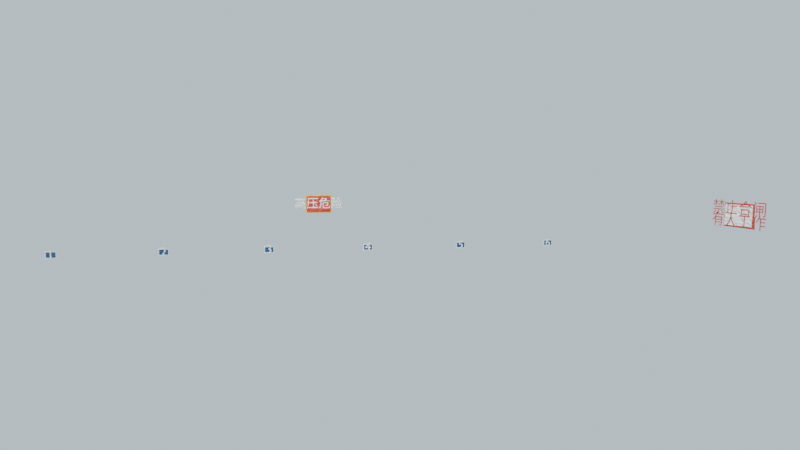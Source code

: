 # Source: di-signs.blend  (saved by Blender 4.2.66; exported with 4.5.12 LTS)
import bpy
from mathutils import Matrix  # noqa: F401  (used for matrix-valued properties, if any)

bpy.ops.wm.read_factory_settings(use_empty=True)
scene = bpy.context.scene
scene.name = 'Scene'

# ---- materials (node trees are filled in below, after node groups)
mat_sign_yellow = bpy.data.materials.new('Sign_Yellow')
mat_sign_red = bpy.data.materials.new('Sign_Red')
mat_sign_white = bpy.data.materials.new('Sign_White')
mat_sign_blue = bpy.data.materials.new('Sign_Blue')

# ---- material node trees
mat_sign_yellow.use_nodes = True; mat_sign_yellow.node_tree.nodes.clear()
_N = mat_sign_yellow.node_tree.nodes; _L = mat_sign_yellow.node_tree.links
n0 = _N.new('ShaderNodeBsdfPrincipled'); n0.name = 'Principled BSDF'; n0.location = (10, 300)
n0.inputs[0].default_value = (0.807, 0.4564, 0.0, 1.0)
n1 = _N.new('ShaderNodeOutputMaterial'); n1.name = 'Material Output'; n1.location = (300, 300)
n2 = _N.new('ShaderNodeTexCoord'); n2.name = 'Texture Coordinate'; n2.location = (0, 0)
n3 = _N.new('ShaderNodeMapping'); n3.name = 'Mapping'; n3.location = (0, 0)
n3.inputs[1].default_value = (7.1, 4.3, 0.0)
n4 = _N.new('ShaderNodeTexNoise'); n4.name = 'Noise Texture'; n4.location = (0, 0)
n4.inputs[2].default_value = 3.0
n4.inputs[3].default_value = 2.5
n4.inputs[4].default_value = 0.7
n4.inputs[8].default_value = 0.3
n5 = _N.new('ShaderNodeMapRange'); n5.name = 'Map Range'; n5.location = (0, 0)
n5.inputs[3].default_value = 0.2
n5.inputs[4].default_value = 0.8
n6 = _N.new('ShaderNodeBump'); n6.name = 'Bump'; n6.location = (0, 0)
n6.inputs[1].default_value = 0.1
n6.inputs[2].default_value = 1.0
_L.new(n0.outputs[0], n1.inputs[0])
_L.new(n2.outputs[0], n3.inputs[0])
_L.new(n3.outputs[0], n4.inputs[0])
_L.new(n4.outputs[0], n5.inputs[0])
_L.new(n5.outputs[0], n0.inputs[2])
_L.new(n4.outputs[0], n6.inputs[3])
_L.new(n6.outputs[0], n0.inputs[5])
n1.is_active_output = True
mat_sign_red.use_nodes = True; mat_sign_red.node_tree.nodes.clear()
_N = mat_sign_red.node_tree.nodes; _L = mat_sign_red.node_tree.links
n0 = _N.new('ShaderNodeBsdfPrincipled'); n0.name = 'Principled BSDF'; n0.location = (10, 300)
n0.inputs[0].default_value = (0.5271, 0.04092, 0.02416, 1.0)
n1 = _N.new('ShaderNodeOutputMaterial'); n1.name = 'Material Output'; n1.location = (300, 300)
n2 = _N.new('ShaderNodeTexCoord'); n2.name = 'Texture Coordinate'; n2.location = (0, 0)
n3 = _N.new('ShaderNodeMapping'); n3.name = 'Mapping'; n3.location = (0, 0)
n4 = _N.new('ShaderNodeTexNoise'); n4.name = 'Noise Texture'; n4.location = (0, 0)
n4.inputs[2].default_value = 2.5
n4.inputs[3].default_value = 2.5
n4.inputs[4].default_value = 0.7
n4.inputs[8].default_value = 0.3
n5 = _N.new('ShaderNodeMapRange'); n5.name = 'Map Range'; n5.location = (0, 0)
n5.inputs[3].default_value = 0.15
n5.inputs[4].default_value = 0.75
n6 = _N.new('ShaderNodeBump'); n6.name = 'Bump'; n6.location = (0, 0)
n6.inputs[1].default_value = 0.1
n6.inputs[2].default_value = 1.0
_L.new(n0.outputs[0], n1.inputs[0])
_L.new(n2.outputs[0], n3.inputs[0])
_L.new(n3.outputs[0], n4.inputs[0])
_L.new(n4.outputs[0], n5.inputs[0])
_L.new(n5.outputs[0], n0.inputs[2])
_L.new(n4.outputs[0], n6.inputs[3])
_L.new(n6.outputs[0], n0.inputs[5])
n1.is_active_output = True
mat_sign_white.use_nodes = True; mat_sign_white.node_tree.nodes.clear()
_N = mat_sign_white.node_tree.nodes; _L = mat_sign_white.node_tree.links
n0 = _N.new('ShaderNodeBsdfPrincipled'); n0.name = 'Principled BSDF'; n0.location = (10, 300)
n0.inputs[0].default_value = (0.9131, 0.9131, 0.8714, 1.0)
n1 = _N.new('ShaderNodeOutputMaterial'); n1.name = 'Material Output'; n1.location = (300, 300)
n2 = _N.new('ShaderNodeTexCoord'); n2.name = 'Texture Coordinate'; n2.location = (0, 0)
n3 = _N.new('ShaderNodeMapping'); n3.name = 'Mapping'; n3.location = (0, 0)
n3.inputs[1].default_value = (3.7, 1.2, 0.0)
n4 = _N.new('ShaderNodeTexNoise'); n4.name = 'Noise Texture'; n4.location = (0, 0)
n4.inputs[2].default_value = 3.5
n4.inputs[3].default_value = 2.5
n4.inputs[4].default_value = 0.7
n4.inputs[8].default_value = 0.3
n5 = _N.new('ShaderNodeMapRange'); n5.name = 'Map Range'; n5.location = (0, 0)
n5.inputs[3].default_value = 0.05
n5.inputs[4].default_value = 0.65
n6 = _N.new('ShaderNodeBump'); n6.name = 'Bump'; n6.location = (0, 0)
n6.inputs[1].default_value = 0.1
n6.inputs[2].default_value = 1.0
_L.new(n0.outputs[0], n1.inputs[0])
_L.new(n2.outputs[0], n3.inputs[0])
_L.new(n3.outputs[0], n4.inputs[0])
_L.new(n4.outputs[0], n5.inputs[0])
_L.new(n5.outputs[0], n0.inputs[2])
_L.new(n4.outputs[0], n6.inputs[3])
_L.new(n6.outputs[0], n0.inputs[5])
n1.is_active_output = True
mat_sign_blue.use_nodes = True; mat_sign_blue.node_tree.nodes.clear()
_N = mat_sign_blue.node_tree.nodes; _L = mat_sign_blue.node_tree.links
n0 = _N.new('ShaderNodeBsdfPrincipled'); n0.name = 'Principled BSDF'; n0.location = (10, 300)
n0.inputs[0].default_value = (0.0137, 0.07619, 0.1912, 1.0)
n1 = _N.new('ShaderNodeOutputMaterial'); n1.name = 'Material Output'; n1.location = (300, 300)
n2 = _N.new('ShaderNodeTexCoord'); n2.name = 'Texture Coordinate'; n2.location = (0, 0)
n3 = _N.new('ShaderNodeMapping'); n3.name = 'Mapping'; n3.location = (0, 0)
n3.inputs[1].default_value = (2.3, 8.9, 0.0)
n4 = _N.new('ShaderNodeTexNoise'); n4.name = 'Noise Texture'; n4.location = (0, 0)
n4.inputs[2].default_value = 3.5
n4.inputs[3].default_value = 2.5
n4.inputs[4].default_value = 0.7
n4.inputs[8].default_value = 0.3
n5 = _N.new('ShaderNodeMapRange'); n5.name = 'Map Range'; n5.location = (0, 0)
n5.inputs[3].default_value = 0.25
n5.inputs[4].default_value = 0.85
n6 = _N.new('ShaderNodeBump'); n6.name = 'Bump'; n6.location = (0, 0)
n6.inputs[1].default_value = 0.1
n6.inputs[2].default_value = 1.0
_L.new(n0.outputs[0], n1.inputs[0])
_L.new(n2.outputs[0], n3.inputs[0])
_L.new(n3.outputs[0], n4.inputs[0])
_L.new(n4.outputs[0], n5.inputs[0])
_L.new(n5.outputs[0], n0.inputs[2])
_L.new(n4.outputs[0], n6.inputs[3])
_L.new(n6.outputs[0], n0.inputs[5])
n1.is_active_output = True

# ---- world
world_world = bpy.data.worlds.new('World'); scene.world = world_world
world_world.use_nodes = True; world_world.node_tree.nodes.clear()
_N = world_world.node_tree.nodes; _L = world_world.node_tree.links
n0 = _N.new('ShaderNodeBackground'); n0.name = 'Background'; n0.location = (10, 300)
n0.inputs[0].default_value = (0.65, 0.78, 0.88, 1.0)
n1 = _N.new('ShaderNodeOutputWorld'); n1.name = 'World Output'; n1.location = (300, 300)
_L.new(n0.outputs[0], n1.inputs[0])
n1.is_active_output = True

# ---- cameras
cam_camera = bpy.data.cameras.new('Camera')
cam_camera.lens = 22.0

# ---- lights
light_sun = bpy.data.lights.new('Sun', 'SUN')
light_sun.energy = 3.5
light_preview_point = bpy.data.lights.new('Preview_Point', 'POINT')
light_preview_point.energy = 300.0
light_preview_point.shadow_soft_size = 0.5

# ---- meshes
me_cube = bpy.data.meshes.new('Cube')
me_cube.from_pydata([(-0.33, -0.0075, -0.23), (-0.33, -0.0075, 0.23), (-0.33, 0.0075, -0.23), (-0.33, 0.0075, 0.23), (0.33, -0.0075, -0.23), (0.33, -0.0075, 0.23), (0.33, 0.0075, -0.23), (0.33, 0.0075, 0.23)], [], [(0, 1, 3, 2), (2, 3, 7, 6), (6, 7, 5, 4), (4, 5, 1, 0), (2, 6, 4, 0), (7, 3, 1, 5)])
_uv = me_cube.uv_layers.new(name='UVMap')
_uv.uv.foreach_set('vector', [0.375, 0.0, 0.625, 0.0, 0.625, 0.25, 0.375, 0.25, 0.375, 0.25, 0.625, 0.25, 0.625, 0.5, 0.375, 0.5, 0.375, 0.5, 0.625, 0.5, 0.625, 0.75, 0.375, 0.75, 0.375, 0.75, 0.625, 0.75, 0.625, 1.0, 0.375, 1.0, 0.125, 0.5, 0.375, 0.5, 0.375, 0.75, 0.125, 0.75, 0.625, 0.5, 0.875, 0.5, 0.875, 0.75, 0.625, 0.75])
me_cube.materials.append(mat_sign_yellow)
me_cube.update()
me_cube_001 = bpy.data.meshes.new('Cube.001')
me_cube_001.from_pydata([(-0.3, -0.01, -0.2), (-0.3, -0.01, 0.2), (-0.3, 0.01, -0.2), (-0.3, 0.01, 0.2), (0.3, -0.01, -0.2), (0.3, -0.01, 0.2), (0.3, 0.01, -0.2), (0.3, 0.01, 0.2)], [], [(0, 1, 3, 2), (2, 3, 7, 6), (6, 7, 5, 4), (4, 5, 1, 0), (2, 6, 4, 0), (7, 3, 1, 5)])
_uv = me_cube_001.uv_layers.new(name='UVMap')
_uv.uv.foreach_set('vector', [0.375, 0.0, 0.625, 0.0, 0.625, 0.25, 0.375, 0.25, 0.375, 0.25, 0.625, 0.25, 0.625, 0.5, 0.375, 0.5, 0.375, 0.5, 0.625, 0.5, 0.625, 0.75, 0.375, 0.75, 0.375, 0.75, 0.625, 0.75, 0.625, 1.0, 0.375, 1.0, 0.125, 0.5, 0.375, 0.5, 0.375, 0.75, 0.125, 0.75, 0.625, 0.5, 0.875, 0.5, 0.875, 0.75, 0.625, 0.75])
me_cube_001.materials.append(mat_sign_red)
me_cube_001.update()
me_cube_002 = bpy.data.meshes.new('Cube.002')
me_cube_002.from_pydata([(-0.0075, -0.33, -0.23), (-0.0075, -0.33, 0.23), (-0.0075, 0.33, -0.23), (-0.0075, 0.33, 0.23), (0.0075, -0.33, -0.23), (0.0075, -0.33, 0.23), (0.0075, 0.33, -0.23), (0.0075, 0.33, 0.23)], [], [(0, 1, 3, 2), (2, 3, 7, 6), (6, 7, 5, 4), (4, 5, 1, 0), (2, 6, 4, 0), (7, 3, 1, 5)])
_uv = me_cube_002.uv_layers.new(name='UVMap')
_uv.uv.foreach_set('vector', [0.375, 0.0, 0.625, 0.0, 0.625, 0.25, 0.375, 0.25, 0.375, 0.25, 0.625, 0.25, 0.625, 0.5, 0.375, 0.5, 0.375, 0.5, 0.625, 0.5, 0.625, 0.75, 0.375, 0.75, 0.375, 0.75, 0.625, 0.75, 0.625, 1.0, 0.375, 1.0, 0.125, 0.5, 0.375, 0.5, 0.375, 0.75, 0.125, 0.75, 0.625, 0.5, 0.875, 0.5, 0.875, 0.75, 0.625, 0.75])
me_cube_002.materials.append(mat_sign_red)
me_cube_002.update()
me_cube_003 = bpy.data.meshes.new('Cube.003')
me_cube_003.from_pydata([(-0.01, -0.3, -0.2), (-0.01, -0.3, 0.2), (-0.01, 0.3, -0.2), (-0.01, 0.3, 0.2), (0.01, -0.3, -0.2), (0.01, -0.3, 0.2), (0.01, 0.3, -0.2), (0.01, 0.3, 0.2)], [], [(0, 1, 3, 2), (2, 3, 7, 6), (6, 7, 5, 4), (4, 5, 1, 0), (2, 6, 4, 0), (7, 3, 1, 5)])
_uv = me_cube_003.uv_layers.new(name='UVMap')
_uv.uv.foreach_set('vector', [0.375, 0.0, 0.625, 0.0, 0.625, 0.25, 0.375, 0.25, 0.375, 0.25, 0.625, 0.25, 0.625, 0.5, 0.375, 0.5, 0.375, 0.5, 0.625, 0.5, 0.625, 0.75, 0.375, 0.75, 0.375, 0.75, 0.625, 0.75, 0.625, 1.0, 0.375, 1.0, 0.125, 0.5, 0.375, 0.5, 0.375, 0.75, 0.125, 0.75, 0.625, 0.5, 0.875, 0.5, 0.875, 0.75, 0.625, 0.75])
me_cube_003.materials.append(mat_sign_white)
me_cube_003.update()
me_cube_004 = bpy.data.meshes.new('Cube.004')
me_cube_004.from_pydata([(-0.12, -0.006, -0.08), (-0.12, -0.006, 0.08), (-0.12, 0.006, -0.08), (-0.12, 0.006, 0.08), (0.12, -0.006, -0.08), (0.12, -0.006, 0.08), (0.12, 0.006, -0.08), (0.12, 0.006, 0.08)], [], [(0, 1, 3, 2), (2, 3, 7, 6), (6, 7, 5, 4), (4, 5, 1, 0), (2, 6, 4, 0), (7, 3, 1, 5)])
_uv = me_cube_004.uv_layers.new(name='UVMap')
_uv.uv.foreach_set('vector', [0.375, 0.0, 0.625, 0.0, 0.625, 0.25, 0.375, 0.25, 0.375, 0.25, 0.625, 0.25, 0.625, 0.5, 0.375, 0.5, 0.375, 0.5, 0.625, 0.5, 0.625, 0.75, 0.375, 0.75, 0.375, 0.75, 0.625, 0.75, 0.625, 1.0, 0.375, 1.0, 0.125, 0.5, 0.375, 0.5, 0.375, 0.75, 0.125, 0.75, 0.625, 0.5, 0.875, 0.5, 0.875, 0.75, 0.625, 0.75])
me_cube_004.materials.append(mat_sign_white)
me_cube_004.update()
me_cube_005 = bpy.data.meshes.new('Cube.005')
me_cube_005.from_pydata([(-0.1, -0.0075, -0.06), (-0.1, -0.0075, 0.06), (-0.1, 0.0075, -0.06), (-0.1, 0.0075, 0.06), (0.1, -0.0075, -0.06), (0.1, -0.0075, 0.06), (0.1, 0.0075, -0.06), (0.1, 0.0075, 0.06)], [], [(0, 1, 3, 2), (2, 3, 7, 6), (6, 7, 5, 4), (4, 5, 1, 0), (2, 6, 4, 0), (7, 3, 1, 5)])
_uv = me_cube_005.uv_layers.new(name='UVMap')
_uv.uv.foreach_set('vector', [0.375, 0.0, 0.625, 0.0, 0.625, 0.25, 0.375, 0.25, 0.375, 0.25, 0.625, 0.25, 0.625, 0.5, 0.375, 0.5, 0.375, 0.5, 0.625, 0.5, 0.625, 0.75, 0.375, 0.75, 0.375, 0.75, 0.625, 0.75, 0.625, 1.0, 0.375, 1.0, 0.125, 0.5, 0.375, 0.5, 0.375, 0.75, 0.125, 0.75, 0.625, 0.5, 0.875, 0.5, 0.875, 0.75, 0.625, 0.75])
me_cube_005.materials.append(mat_sign_blue)
me_cube_005.update()
me_cube_006 = bpy.data.meshes.new('Cube.006')
me_cube_006.from_pydata([(-0.12, -0.006, -0.08), (-0.12, -0.006, 0.08), (-0.12, 0.006, -0.08), (-0.12, 0.006, 0.08), (0.12, -0.006, -0.08), (0.12, -0.006, 0.08), (0.12, 0.006, -0.08), (0.12, 0.006, 0.08)], [], [(0, 1, 3, 2), (2, 3, 7, 6), (6, 7, 5, 4), (4, 5, 1, 0), (2, 6, 4, 0), (7, 3, 1, 5)])
_uv = me_cube_006.uv_layers.new(name='UVMap')
_uv.uv.foreach_set('vector', [0.375, 0.0, 0.625, 0.0, 0.625, 0.25, 0.375, 0.25, 0.375, 0.25, 0.625, 0.25, 0.625, 0.5, 0.375, 0.5, 0.375, 0.5, 0.625, 0.5, 0.625, 0.75, 0.375, 0.75, 0.375, 0.75, 0.625, 0.75, 0.625, 1.0, 0.375, 1.0, 0.125, 0.5, 0.375, 0.5, 0.375, 0.75, 0.125, 0.75, 0.625, 0.5, 0.875, 0.5, 0.875, 0.75, 0.625, 0.75])
me_cube_006.materials.append(mat_sign_white)
me_cube_006.update()
me_cube_007 = bpy.data.meshes.new('Cube.007')
me_cube_007.from_pydata([(-0.1, -0.0075, -0.06), (-0.1, -0.0075, 0.06), (-0.1, 0.0075, -0.06), (-0.1, 0.0075, 0.06), (0.1, -0.0075, -0.06), (0.1, -0.0075, 0.06), (0.1, 0.0075, -0.06), (0.1, 0.0075, 0.06)], [], [(0, 1, 3, 2), (2, 3, 7, 6), (6, 7, 5, 4), (4, 5, 1, 0), (2, 6, 4, 0), (7, 3, 1, 5)])
_uv = me_cube_007.uv_layers.new(name='UVMap')
_uv.uv.foreach_set('vector', [0.375, 0.0, 0.625, 0.0, 0.625, 0.25, 0.375, 0.25, 0.375, 0.25, 0.625, 0.25, 0.625, 0.5, 0.375, 0.5, 0.375, 0.5, 0.625, 0.5, 0.625, 0.75, 0.375, 0.75, 0.375, 0.75, 0.625, 0.75, 0.625, 1.0, 0.375, 1.0, 0.125, 0.5, 0.375, 0.5, 0.375, 0.75, 0.125, 0.75, 0.625, 0.5, 0.875, 0.5, 0.875, 0.75, 0.625, 0.75])
me_cube_007.materials.append(mat_sign_blue)
me_cube_007.update()
me_cube_008 = bpy.data.meshes.new('Cube.008')
me_cube_008.from_pydata([(-0.12, -0.006, -0.08), (-0.12, -0.006, 0.08), (-0.12, 0.006, -0.08), (-0.12, 0.006, 0.08), (0.12, -0.006, -0.08), (0.12, -0.006, 0.08), (0.12, 0.006, -0.08), (0.12, 0.006, 0.08)], [], [(0, 1, 3, 2), (2, 3, 7, 6), (6, 7, 5, 4), (4, 5, 1, 0), (2, 6, 4, 0), (7, 3, 1, 5)])
_uv = me_cube_008.uv_layers.new(name='UVMap')
_uv.uv.foreach_set('vector', [0.375, 0.0, 0.625, 0.0, 0.625, 0.25, 0.375, 0.25, 0.375, 0.25, 0.625, 0.25, 0.625, 0.5, 0.375, 0.5, 0.375, 0.5, 0.625, 0.5, 0.625, 0.75, 0.375, 0.75, 0.375, 0.75, 0.625, 0.75, 0.625, 1.0, 0.375, 1.0, 0.125, 0.5, 0.375, 0.5, 0.375, 0.75, 0.125, 0.75, 0.625, 0.5, 0.875, 0.5, 0.875, 0.75, 0.625, 0.75])
me_cube_008.materials.append(mat_sign_white)
me_cube_008.update()
me_cube_009 = bpy.data.meshes.new('Cube.009')
me_cube_009.from_pydata([(-0.1, -0.0075, -0.06), (-0.1, -0.0075, 0.06), (-0.1, 0.0075, -0.06), (-0.1, 0.0075, 0.06), (0.1, -0.0075, -0.06), (0.1, -0.0075, 0.06), (0.1, 0.0075, -0.06), (0.1, 0.0075, 0.06)], [], [(0, 1, 3, 2), (2, 3, 7, 6), (6, 7, 5, 4), (4, 5, 1, 0), (2, 6, 4, 0), (7, 3, 1, 5)])
_uv = me_cube_009.uv_layers.new(name='UVMap')
_uv.uv.foreach_set('vector', [0.375, 0.0, 0.625, 0.0, 0.625, 0.25, 0.375, 0.25, 0.375, 0.25, 0.625, 0.25, 0.625, 0.5, 0.375, 0.5, 0.375, 0.5, 0.625, 0.5, 0.625, 0.75, 0.375, 0.75, 0.375, 0.75, 0.625, 0.75, 0.625, 1.0, 0.375, 1.0, 0.125, 0.5, 0.375, 0.5, 0.375, 0.75, 0.125, 0.75, 0.625, 0.5, 0.875, 0.5, 0.875, 0.75, 0.625, 0.75])
me_cube_009.materials.append(mat_sign_blue)
me_cube_009.update()
me_cube_010 = bpy.data.meshes.new('Cube.010')
me_cube_010.from_pydata([(-0.12, -0.006, -0.08), (-0.12, -0.006, 0.08), (-0.12, 0.006, -0.08), (-0.12, 0.006, 0.08), (0.12, -0.006, -0.08), (0.12, -0.006, 0.08), (0.12, 0.006, -0.08), (0.12, 0.006, 0.08)], [], [(0, 1, 3, 2), (2, 3, 7, 6), (6, 7, 5, 4), (4, 5, 1, 0), (2, 6, 4, 0), (7, 3, 1, 5)])
_uv = me_cube_010.uv_layers.new(name='UVMap')
_uv.uv.foreach_set('vector', [0.375, 0.0, 0.625, 0.0, 0.625, 0.25, 0.375, 0.25, 0.375, 0.25, 0.625, 0.25, 0.625, 0.5, 0.375, 0.5, 0.375, 0.5, 0.625, 0.5, 0.625, 0.75, 0.375, 0.75, 0.375, 0.75, 0.625, 0.75, 0.625, 1.0, 0.375, 1.0, 0.125, 0.5, 0.375, 0.5, 0.375, 0.75, 0.125, 0.75, 0.625, 0.5, 0.875, 0.5, 0.875, 0.75, 0.625, 0.75])
me_cube_010.materials.append(mat_sign_white)
me_cube_010.update()
me_cube_011 = bpy.data.meshes.new('Cube.011')
me_cube_011.from_pydata([(-0.1, -0.0075, -0.06), (-0.1, -0.0075, 0.06), (-0.1, 0.0075, -0.06), (-0.1, 0.0075, 0.06), (0.1, -0.0075, -0.06), (0.1, -0.0075, 0.06), (0.1, 0.0075, -0.06), (0.1, 0.0075, 0.06)], [], [(0, 1, 3, 2), (2, 3, 7, 6), (6, 7, 5, 4), (4, 5, 1, 0), (2, 6, 4, 0), (7, 3, 1, 5)])
_uv = me_cube_011.uv_layers.new(name='UVMap')
_uv.uv.foreach_set('vector', [0.375, 0.0, 0.625, 0.0, 0.625, 0.25, 0.375, 0.25, 0.375, 0.25, 0.625, 0.25, 0.625, 0.5, 0.375, 0.5, 0.375, 0.5, 0.625, 0.5, 0.625, 0.75, 0.375, 0.75, 0.375, 0.75, 0.625, 0.75, 0.625, 1.0, 0.375, 1.0, 0.125, 0.5, 0.375, 0.5, 0.375, 0.75, 0.125, 0.75, 0.625, 0.5, 0.875, 0.5, 0.875, 0.75, 0.625, 0.75])
me_cube_011.materials.append(mat_sign_blue)
me_cube_011.update()
me_cube_012 = bpy.data.meshes.new('Cube.012')
me_cube_012.from_pydata([(-0.12, -0.006, -0.08), (-0.12, -0.006, 0.08), (-0.12, 0.006, -0.08), (-0.12, 0.006, 0.08), (0.12, -0.006, -0.08), (0.12, -0.006, 0.08), (0.12, 0.006, -0.08), (0.12, 0.006, 0.08)], [], [(0, 1, 3, 2), (2, 3, 7, 6), (6, 7, 5, 4), (4, 5, 1, 0), (2, 6, 4, 0), (7, 3, 1, 5)])
_uv = me_cube_012.uv_layers.new(name='UVMap')
_uv.uv.foreach_set('vector', [0.375, 0.0, 0.625, 0.0, 0.625, 0.25, 0.375, 0.25, 0.375, 0.25, 0.625, 0.25, 0.625, 0.5, 0.375, 0.5, 0.375, 0.5, 0.625, 0.5, 0.625, 0.75, 0.375, 0.75, 0.375, 0.75, 0.625, 0.75, 0.625, 1.0, 0.375, 1.0, 0.125, 0.5, 0.375, 0.5, 0.375, 0.75, 0.125, 0.75, 0.625, 0.5, 0.875, 0.5, 0.875, 0.75, 0.625, 0.75])
me_cube_012.materials.append(mat_sign_white)
me_cube_012.update()
me_cube_013 = bpy.data.meshes.new('Cube.013')
me_cube_013.from_pydata([(-0.1, -0.0075, -0.06), (-0.1, -0.0075, 0.06), (-0.1, 0.0075, -0.06), (-0.1, 0.0075, 0.06), (0.1, -0.0075, -0.06), (0.1, -0.0075, 0.06), (0.1, 0.0075, -0.06), (0.1, 0.0075, 0.06)], [], [(0, 1, 3, 2), (2, 3, 7, 6), (6, 7, 5, 4), (4, 5, 1, 0), (2, 6, 4, 0), (7, 3, 1, 5)])
_uv = me_cube_013.uv_layers.new(name='UVMap')
_uv.uv.foreach_set('vector', [0.375, 0.0, 0.625, 0.0, 0.625, 0.25, 0.375, 0.25, 0.375, 0.25, 0.625, 0.25, 0.625, 0.5, 0.375, 0.5, 0.375, 0.5, 0.625, 0.5, 0.625, 0.75, 0.375, 0.75, 0.375, 0.75, 0.625, 0.75, 0.625, 1.0, 0.375, 1.0, 0.125, 0.5, 0.375, 0.5, 0.375, 0.75, 0.125, 0.75, 0.625, 0.5, 0.875, 0.5, 0.875, 0.75, 0.625, 0.75])
me_cube_013.materials.append(mat_sign_blue)
me_cube_013.update()
me_cube_014 = bpy.data.meshes.new('Cube.014')
me_cube_014.from_pydata([(-0.12, -0.006, -0.08), (-0.12, -0.006, 0.08), (-0.12, 0.006, -0.08), (-0.12, 0.006, 0.08), (0.12, -0.006, -0.08), (0.12, -0.006, 0.08), (0.12, 0.006, -0.08), (0.12, 0.006, 0.08)], [], [(0, 1, 3, 2), (2, 3, 7, 6), (6, 7, 5, 4), (4, 5, 1, 0), (2, 6, 4, 0), (7, 3, 1, 5)])
_uv = me_cube_014.uv_layers.new(name='UVMap')
_uv.uv.foreach_set('vector', [0.375, 0.0, 0.625, 0.0, 0.625, 0.25, 0.375, 0.25, 0.375, 0.25, 0.625, 0.25, 0.625, 0.5, 0.375, 0.5, 0.375, 0.5, 0.625, 0.5, 0.625, 0.75, 0.375, 0.75, 0.375, 0.75, 0.625, 0.75, 0.625, 1.0, 0.375, 1.0, 0.125, 0.5, 0.375, 0.5, 0.375, 0.75, 0.125, 0.75, 0.625, 0.5, 0.875, 0.5, 0.875, 0.75, 0.625, 0.75])
me_cube_014.materials.append(mat_sign_white)
me_cube_014.update()
me_cube_015 = bpy.data.meshes.new('Cube.015')
me_cube_015.from_pydata([(-0.1, -0.0075, -0.06), (-0.1, -0.0075, 0.06), (-0.1, 0.0075, -0.06), (-0.1, 0.0075, 0.06), (0.1, -0.0075, -0.06), (0.1, -0.0075, 0.06), (0.1, 0.0075, -0.06), (0.1, 0.0075, 0.06)], [], [(0, 1, 3, 2), (2, 3, 7, 6), (6, 7, 5, 4), (4, 5, 1, 0), (2, 6, 4, 0), (7, 3, 1, 5)])
_uv = me_cube_015.uv_layers.new(name='UVMap')
_uv.uv.foreach_set('vector', [0.375, 0.0, 0.625, 0.0, 0.625, 0.25, 0.375, 0.25, 0.375, 0.25, 0.625, 0.25, 0.625, 0.5, 0.375, 0.5, 0.375, 0.5, 0.625, 0.5, 0.625, 0.75, 0.375, 0.75, 0.375, 0.75, 0.625, 0.75, 0.625, 1.0, 0.375, 1.0, 0.125, 0.5, 0.375, 0.5, 0.375, 0.75, 0.125, 0.75, 0.625, 0.5, 0.875, 0.5, 0.875, 0.75, 0.625, 0.75])
me_cube_015.materials.append(mat_sign_blue)
me_cube_015.update()

# ---- curves / text
txt_warn_text = bpy.data.curves.new('Warn_Text', 'FONT')
txt_warn_text.dimensions = '2D'
txt_warn_text.body = '高压危险'
txt_warn_text.materials.append(mat_sign_white)
txt_warn_text.extrude = 0.0005
txt_warn_text.align_x = 'CENTER'
txt_warn_text.align_y = 'CENTER'
txt_warn_text.size = 0.306
txt_noclose_text = bpy.data.curves.new('NoClose_Text', 'FONT')
txt_noclose_text.dimensions = '2D'
txt_noclose_text.body = '禁止合闸\n有人工作'
txt_noclose_text.materials.append(mat_sign_red)
txt_noclose_text.extrude = 0.0005
txt_noclose_text.align_x = 'CENTER'
txt_noclose_text.align_y = 'CENTER'
txt_noclose_text.size = 0.3028
txt_noclose_text.space_line = 0.8
txt_num1_text = bpy.data.curves.new('Num1_Text', 'FONT')
txt_num1_text.dimensions = '2D'
txt_num1_text.body = '1'
txt_num1_text.materials.append(mat_sign_white)
txt_num1_text.extrude = 0.0005
txt_num1_text.align_x = 'CENTER'
txt_num1_text.align_y = 'CENTER'
txt_num1_text.size = 0.2922
txt_num2_text = bpy.data.curves.new('Num2_Text', 'FONT')
txt_num2_text.dimensions = '2D'
txt_num2_text.body = '2'
txt_num2_text.materials.append(mat_sign_white)
txt_num2_text.extrude = 0.0005
txt_num2_text.align_x = 'CENTER'
txt_num2_text.align_y = 'CENTER'
txt_num2_text.size = 0.2871
txt_num3_text = bpy.data.curves.new('Num3_Text', 'FONT')
txt_num3_text.dimensions = '2D'
txt_num3_text.body = '3'
txt_num3_text.materials.append(mat_sign_white)
txt_num3_text.extrude = 0.0005
txt_num3_text.align_x = 'CENTER'
txt_num3_text.align_y = 'CENTER'
txt_num3_text.size = 0.2822
txt_num4_text = bpy.data.curves.new('Num4_Text', 'FONT')
txt_num4_text.dimensions = '2D'
txt_num4_text.body = '4'
txt_num4_text.materials.append(mat_sign_white)
txt_num4_text.extrude = 0.0005
txt_num4_text.align_x = 'CENTER'
txt_num4_text.align_y = 'CENTER'
txt_num4_text.size = 0.2922
txt_num5_text = bpy.data.curves.new('Num5_Text', 'FONT')
txt_num5_text.dimensions = '2D'
txt_num5_text.body = '5'
txt_num5_text.materials.append(mat_sign_white)
txt_num5_text.extrude = 0.0005
txt_num5_text.align_x = 'CENTER'
txt_num5_text.align_y = 'CENTER'
txt_num5_text.size = 0.2871
txt_num6_text = bpy.data.curves.new('Num6_Text', 'FONT')
txt_num6_text.dimensions = '2D'
txt_num6_text.body = '6'
txt_num6_text.materials.append(mat_sign_white)
txt_num6_text.extrude = 0.0005
txt_num6_text.align_x = 'CENTER'
txt_num6_text.align_y = 'CENTER'
txt_num6_text.size = 0.2822

# ---- objects
ob_warn_border = bpy.data.objects.new('Warn_Border', me_cube)
ob_warn_plate = bpy.data.objects.new('Warn_Plate', me_cube_001)
ob_warn_text = bpy.data.objects.new('Warn_Text', txt_warn_text)
ob_noclose_border = bpy.data.objects.new('NoClose_Border', me_cube_002)
ob_noclose_plate = bpy.data.objects.new('NoClose_Plate', me_cube_003)
ob_noclose_text = bpy.data.objects.new('NoClose_Text', txt_noclose_text)
ob_num1_border = bpy.data.objects.new('Num1_Border', me_cube_004)
ob_num1_plate = bpy.data.objects.new('Num1_Plate', me_cube_005)
ob_num1_text = bpy.data.objects.new('Num1_Text', txt_num1_text)
ob_num2_border = bpy.data.objects.new('Num2_Border', me_cube_006)
ob_num2_plate = bpy.data.objects.new('Num2_Plate', me_cube_007)
ob_num2_text = bpy.data.objects.new('Num2_Text', txt_num2_text)
ob_num3_border = bpy.data.objects.new('Num3_Border', me_cube_008)
ob_num3_plate = bpy.data.objects.new('Num3_Plate', me_cube_009)
ob_num3_text = bpy.data.objects.new('Num3_Text', txt_num3_text)
ob_num4_border = bpy.data.objects.new('Num4_Border', me_cube_010)
ob_num4_plate = bpy.data.objects.new('Num4_Plate', me_cube_011)
ob_num4_text = bpy.data.objects.new('Num4_Text', txt_num4_text)
ob_num5_border = bpy.data.objects.new('Num5_Border', me_cube_012)
ob_num5_plate = bpy.data.objects.new('Num5_Plate', me_cube_013)
ob_num5_text = bpy.data.objects.new('Num5_Text', txt_num5_text)
ob_num6_border = bpy.data.objects.new('Num6_Border', me_cube_014)
ob_num6_plate = bpy.data.objects.new('Num6_Plate', me_cube_015)
ob_num6_text = bpy.data.objects.new('Num6_Text', txt_num6_text)
ob_sun = bpy.data.objects.new('Sun', light_sun)
ob_preview_point = bpy.data.objects.new('Preview_Point', light_preview_point)
ob_camera = bpy.data.objects.new('Camera', cam_camera)

# ---- transforms, parenting, visibility, modifiers, constraints
ob_warn_border.location = (0.0, 4.805, 2.4)
_m = ob_warn_border.modifiers.new('EdgeBevel', 'BEVEL')
_m.width = 0.003
_m.width_pct = 0.003
_m.segments = 2
ob_warn_plate.location = (0.0, 4.79, 2.4)
_m = ob_warn_plate.modifiers.new('EdgeBevel', 'BEVEL')
_m.width = 0.003
_m.width_pct = 0.003
_m.segments = 2
ob_warn_text.location = (0.0, 4.779, 2.4)
ob_warn_text.rotation_mode = 'QUATERNION'
ob_warn_text.rotation_quaternion = (0.7071, 0.7071, 0.0, 0.0)
ob_noclose_border.location = (7.805, 0.0, 2.4)
_m = ob_noclose_border.modifiers.new('EdgeBevel', 'BEVEL')
_m.width = 0.003
_m.width_pct = 0.003
_m.segments = 2
ob_noclose_plate.location = (7.79, 0.0, 2.4)
_m = ob_noclose_plate.modifiers.new('EdgeBevel', 'BEVEL')
_m.width = 0.003
_m.width_pct = 0.003
_m.segments = 2
ob_noclose_text.location = (7.779, 0.0, 2.4)
ob_noclose_text.rotation_mode = 'QUATERNION'
ob_noclose_text.rotation_quaternion = (0.5, 0.5, -0.5, -0.5)
ob_num1_border.location = (-6.0, 4.082, 1.35)
_m = ob_num1_border.modifiers.new('EdgeBevel', 'BEVEL')
_m.width = 0.002
_m.width_pct = 0.002
_m.segments = 2
ob_num1_plate.location = (-6.0, 4.077, 1.35)
_m = ob_num1_plate.modifiers.new('EdgeBevel', 'BEVEL')
_m.width = 0.002
_m.width_pct = 0.002
_m.segments = 2
ob_num1_text.location = (-6.0, 4.068, 1.35)
ob_num1_text.rotation_mode = 'QUATERNION'
ob_num1_text.rotation_quaternion = (0.7071, 0.7071, 0.0, 0.0)
ob_num2_border.location = (-3.6, 4.082, 1.35)
_m = ob_num2_border.modifiers.new('EdgeBevel', 'BEVEL')
_m.width = 0.002
_m.width_pct = 0.002
_m.segments = 2
ob_num2_plate.location = (-3.6, 4.077, 1.35)
_m = ob_num2_plate.modifiers.new('EdgeBevel', 'BEVEL')
_m.width = 0.002
_m.width_pct = 0.002
_m.segments = 2
ob_num2_text.location = (-3.6, 4.068, 1.35)
ob_num2_text.rotation_mode = 'QUATERNION'
ob_num2_text.rotation_quaternion = (0.7071, 0.7071, 0.0, 0.0)
ob_num3_border.location = (-1.2, 4.082, 1.35)
_m = ob_num3_border.modifiers.new('EdgeBevel', 'BEVEL')
_m.width = 0.002
_m.width_pct = 0.002
_m.segments = 2
ob_num3_plate.location = (-1.2, 4.077, 1.35)
_m = ob_num3_plate.modifiers.new('EdgeBevel', 'BEVEL')
_m.width = 0.002
_m.width_pct = 0.002
_m.segments = 2
ob_num3_text.location = (-1.2, 4.068, 1.35)
ob_num3_text.rotation_mode = 'QUATERNION'
ob_num3_text.rotation_quaternion = (0.7071, 0.7071, 0.0, 0.0)
ob_num4_border.location = (1.2, 4.082, 1.35)
_m = ob_num4_border.modifiers.new('EdgeBevel', 'BEVEL')
_m.width = 0.002
_m.width_pct = 0.002
_m.segments = 2
ob_num4_plate.location = (1.2, 4.077, 1.35)
_m = ob_num4_plate.modifiers.new('EdgeBevel', 'BEVEL')
_m.width = 0.002
_m.width_pct = 0.002
_m.segments = 2
ob_num4_text.location = (1.2, 4.068, 1.35)
ob_num4_text.rotation_mode = 'QUATERNION'
ob_num4_text.rotation_quaternion = (0.7071, 0.7071, 0.0, 0.0)
ob_num5_border.location = (3.6, 4.082, 1.35)
_m = ob_num5_border.modifiers.new('EdgeBevel', 'BEVEL')
_m.width = 0.002
_m.width_pct = 0.002
_m.segments = 2
ob_num5_plate.location = (3.6, 4.077, 1.35)
_m = ob_num5_plate.modifiers.new('EdgeBevel', 'BEVEL')
_m.width = 0.002
_m.width_pct = 0.002
_m.segments = 2
ob_num5_text.location = (3.6, 4.068, 1.35)
ob_num5_text.rotation_mode = 'QUATERNION'
ob_num5_text.rotation_quaternion = (0.7071, 0.7071, 0.0, 0.0)
ob_num6_border.location = (6.0, 4.082, 1.35)
_m = ob_num6_border.modifiers.new('EdgeBevel', 'BEVEL')
_m.width = 0.002
_m.width_pct = 0.002
_m.segments = 2
ob_num6_plate.location = (6.0, 4.077, 1.35)
_m = ob_num6_plate.modifiers.new('EdgeBevel', 'BEVEL')
_m.width = 0.002
_m.width_pct = 0.002
_m.segments = 2
ob_num6_text.location = (6.0, 4.068, 1.35)
ob_num6_text.rotation_mode = 'QUATERNION'
ob_num6_text.rotation_quaternion = (0.7071, 0.7071, 0.0, 0.0)
ob_sun.location = (-20.0, -20.0, 30.0)
ob_sun.rotation_mode = 'QUATERNION'
ob_sun.rotation_quaternion = (0.8682, 0.316, -0.1309, -0.3596)
ob_preview_point.location = (0.0, 1.5, 5.0)
ob_camera.location = (0.0, -8.0, 3.2)
ob_camera.rotation_mode = 'QUATERNION'
ob_camera.rotation_quaternion = (0.7412, 0.6662, -0.05514, -0.06134)

# ---- collection membership
scene.collection.objects.link(ob_warn_border)
scene.collection.objects.link(ob_warn_plate)
scene.collection.objects.link(ob_warn_text)
scene.collection.objects.link(ob_noclose_border)
scene.collection.objects.link(ob_noclose_plate)
scene.collection.objects.link(ob_noclose_text)
scene.collection.objects.link(ob_num1_border)
scene.collection.objects.link(ob_num1_plate)
scene.collection.objects.link(ob_num1_text)
scene.collection.objects.link(ob_num2_border)
scene.collection.objects.link(ob_num2_plate)
scene.collection.objects.link(ob_num2_text)
scene.collection.objects.link(ob_num3_border)
scene.collection.objects.link(ob_num3_plate)
scene.collection.objects.link(ob_num3_text)
scene.collection.objects.link(ob_num4_border)
scene.collection.objects.link(ob_num4_plate)
scene.collection.objects.link(ob_num4_text)
scene.collection.objects.link(ob_num5_border)
scene.collection.objects.link(ob_num5_plate)
scene.collection.objects.link(ob_num5_text)
scene.collection.objects.link(ob_num6_border)
scene.collection.objects.link(ob_num6_plate)
scene.collection.objects.link(ob_num6_text)
scene.collection.objects.link(ob_sun)
scene.collection.objects.link(ob_preview_point)
scene.collection.objects.link(ob_camera)

# ---- scene / render settings (as saved in the file)
scene.camera = ob_camera
scene.frame_start = 1; scene.frame_end = 250; scene.frame_set(1)
scene.render.engine = 'BLENDER_EEVEE_NEXT'
scene.render.resolution_x = 640
scene.render.resolution_y = 360
scene.eevee.taa_render_samples = 16
bpy.context.view_layer.update()
